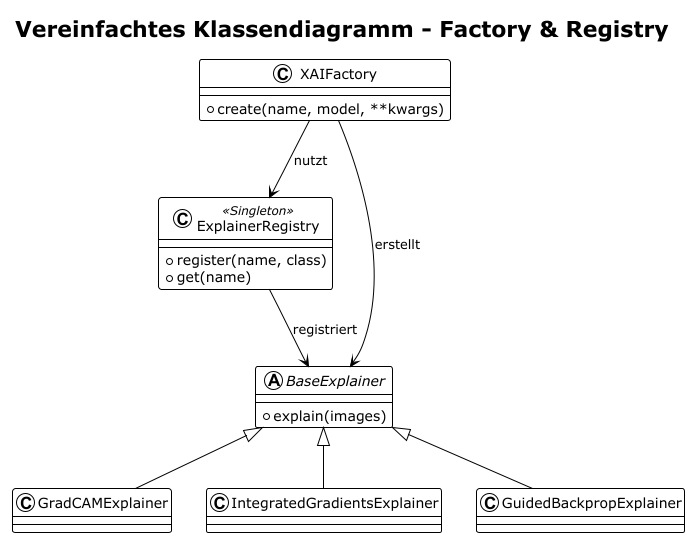

The diagram above was rendered by PlantUML. Its source (embedded in the PNG):
@startuml
title Vereinfachtes Klassendiagramm - Factory & Registry

!theme plain

' Registry-Komponente
class ExplainerRegistry <<Singleton>> {
    + register(name, class)
    + get(name)
}

' Factory-Komponente
class XAIFactory {
    + create(name, model, **kwargs)
}

' Abstrakter Explainer
abstract class BaseExplainer {
    + explain(images)
}

' Konkrete Erklärer
class GradCAMExplainer
class IntegratedGradientsExplainer
class GuidedBackpropExplainer

' Beziehungen
XAIFactory --> ExplainerRegistry : nutzt
XAIFactory --> BaseExplainer : erstellt

ExplainerRegistry --> BaseExplainer : registriert
BaseExplainer <|-- GradCAMExplainer
BaseExplainer <|-- IntegratedGradientsExplainer
BaseExplainer <|-- GuidedBackpropExplainer

@enduml